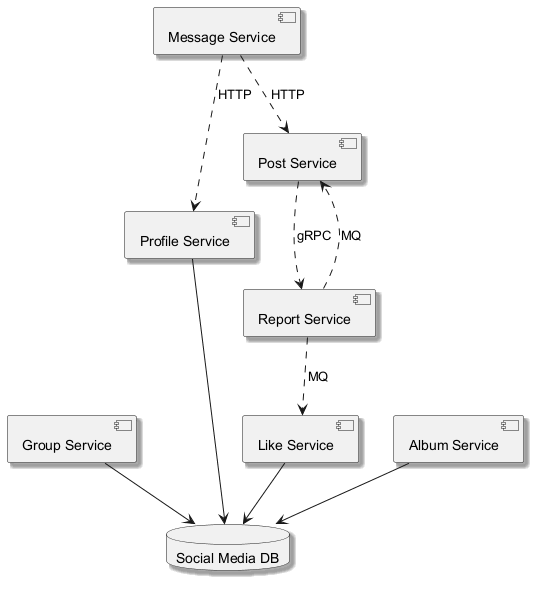

The diagram above was rendered by PlantUML. Its source (embedded in the PNG):
@startuml
skinparam monochrome true
skinparam shadowing true
component "Group Service" as C_GroupService
component "Profile Service" as C_ProfileService
component "Post Service" as C_PostService
component "Album Service" as C_AlbumService
component "Like Service" as C_LikeService
component "Report Service" as C_ReportService
component "Message Service" as C_MessageService
database "Social Media DB" as DB_social_media
C_GroupService --> DB_social_media
C_ProfileService --> DB_social_media
C_AlbumService --> DB_social_media
C_LikeService --> DB_social_media
C_ReportService ..> C_LikeService : MQ
C_MessageService ..> C_PostService : HTTP
C_MessageService ..> C_ProfileService : HTTP
C_PostService ..> C_ReportService : gRPC
C_ReportService ..> C_PostService : MQ
@enduml